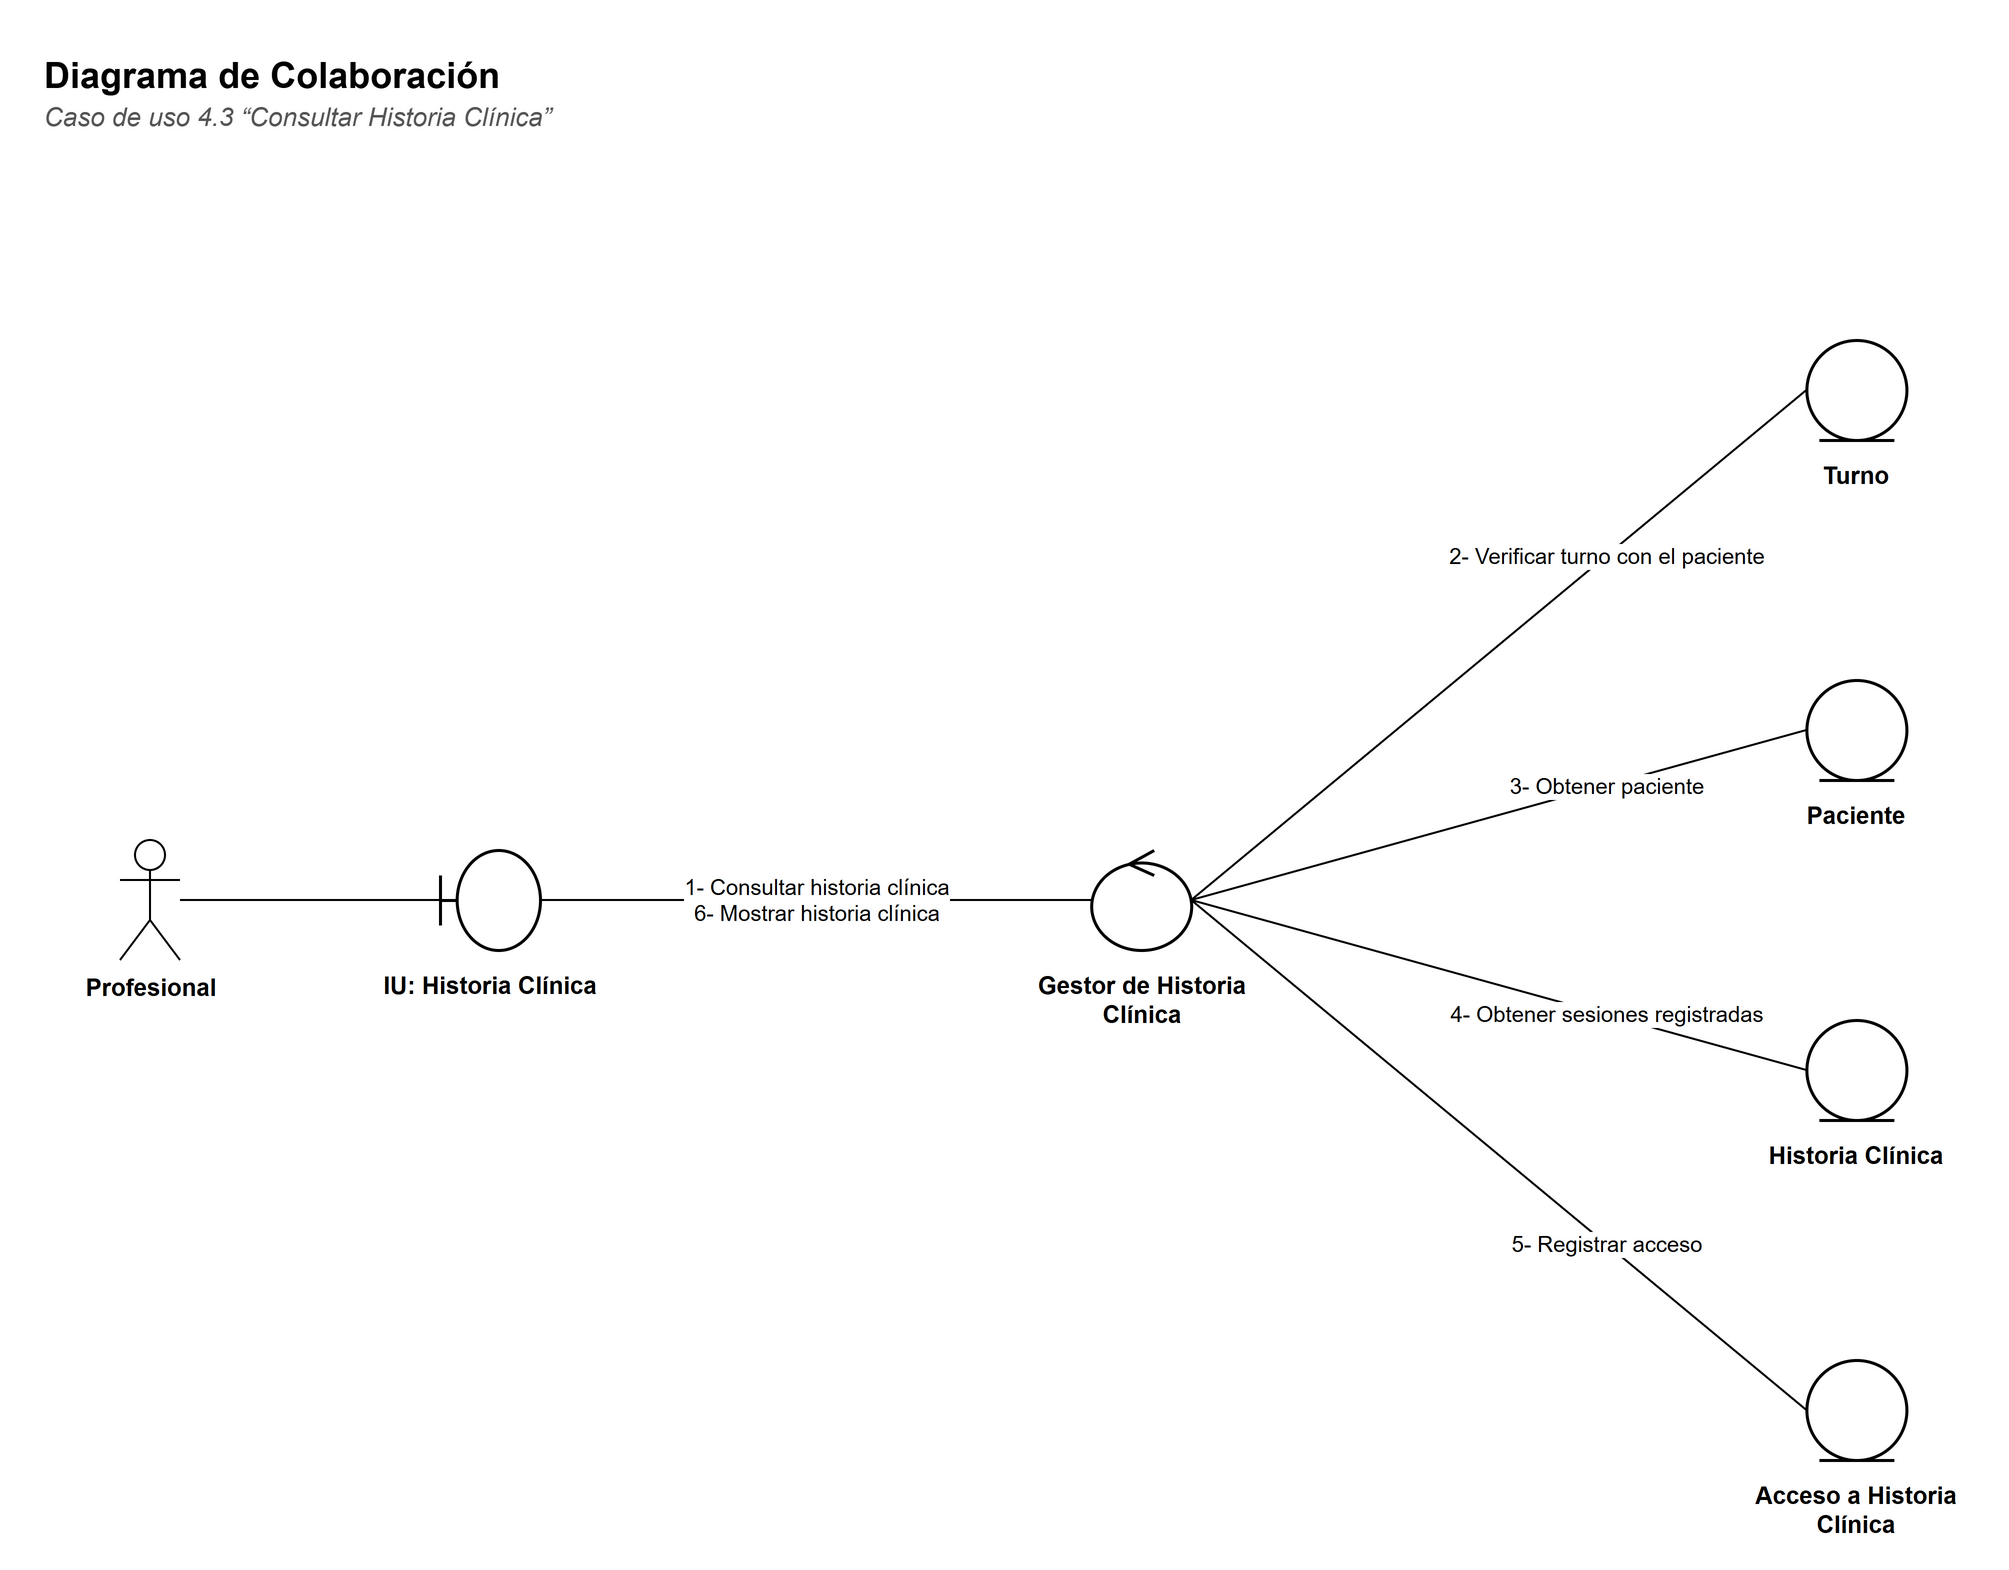

The diagram above was exported from draw.io. Its source (the exported page's mxGraphModel, read from the mxfile embedded in the PNG):
<mxGraphModel dx="1400" dy="900" grid="1" gridSize="10" guides="1" tooltips="1" connect="1" arrows="1" fold="1" page="1" pageScale="1" pageWidth="1068.2" pageHeight="830" background="#FFFFFF" math="0" shadow="0">
  <root>
    <mxCell id="0" />
    <mxCell id="1" parent="0" />
    <mxCell id="c3" value="&lt;b&gt;Diagrama de Colaboración&lt;/b&gt;" style="text;html=1;strokeColor=none;fillColor=none;align=left;verticalAlign=top;whiteSpace=wrap;fontFamily=Helvetica;fontSize=18;" vertex="1" parent="1">
      <mxGeometry x="30" y="30" width="900" height="26" as="geometry" />
    </mxCell>
    <mxCell id="c4" value="&lt;i&gt;Caso de uso 4.3 “Consultar Historia Clínica”&lt;/i&gt;" style="text;html=1;strokeColor=none;fillColor=none;align=left;verticalAlign=top;whiteSpace=wrap;fontFamily=Helvetica;fontSize=13;fontColor=#555555;" vertex="1" parent="1">
      <mxGeometry x="30" y="54" width="900" height="20" as="geometry" />
    </mxCell>
    <mxCell id="c5" value="Profesional" style="shape=umlActor;verticalLabelPosition=bottom;verticalAlign=top;html=1;outlineConnect=0;fillColor=#FFFFFF;strokeColor=#000000;fontFamily=Helvetica;fontSize=12;fontStyle=1;" vertex="1" parent="1">
      <mxGeometry x="70" y="430.0" width="30" height="60" as="geometry" />
    </mxCell>
    <mxCell id="c6" value="" style="shape=umlBoundary;html=1;fillColor=#FFFFFF;strokeColor=#000000;strokeWidth=1.5;" vertex="1" parent="1">
      <mxGeometry x="230" y="435.0" width="50" height="50" as="geometry" />
    </mxCell>
    <mxCell id="c7" value="&lt;b&gt;IU: Historia Clínica&lt;/b&gt;" style="text;html=1;strokeColor=none;fillColor=none;align=left;verticalAlign=top;whiteSpace=wrap;fontFamily=Helvetica;align=center;fontSize=12;" vertex="1" parent="1">
      <mxGeometry x="190.0" y="489.0" width="130" height="40" as="geometry" />
    </mxCell>
    <mxCell id="c8" value="" style="shape=umlControl;html=1;fillColor=#FFFFFF;strokeColor=#000000;strokeWidth=1.5;" vertex="1" parent="1">
      <mxGeometry x="555.6" y="435.0" width="50" height="50" as="geometry" />
    </mxCell>
    <mxCell id="c9" value="&lt;b&gt;Gestor de Historia Clínica&lt;/b&gt;" style="text;html=1;strokeColor=none;fillColor=none;align=left;verticalAlign=top;whiteSpace=wrap;fontFamily=Helvetica;align=center;fontSize=12;" vertex="1" parent="1">
      <mxGeometry x="515.6" y="489.0" width="130" height="40" as="geometry" />
    </mxCell>
    <mxCell id="c10" value="" style="shape=umlEntity;html=1;fillColor=#FFFFFF;strokeColor=#000000;strokeWidth=1.5;" vertex="1" parent="1">
      <mxGeometry x="913.2" y="180.0" width="50" height="50" as="geometry" />
    </mxCell>
    <mxCell id="c11" value="&lt;b&gt;Turno&lt;/b&gt;" style="text;html=1;strokeColor=none;fillColor=none;align=left;verticalAlign=top;whiteSpace=wrap;fontFamily=Helvetica;align=center;fontSize=12;" vertex="1" parent="1">
      <mxGeometry x="873.2" y="234.0" width="130" height="40" as="geometry" />
    </mxCell>
    <mxCell id="c12" value="" style="shape=umlEntity;html=1;fillColor=#FFFFFF;strokeColor=#000000;strokeWidth=1.5;" vertex="1" parent="1">
      <mxGeometry x="913.2" y="350.0" width="50" height="50" as="geometry" />
    </mxCell>
    <mxCell id="c13" value="&lt;b&gt;Paciente&lt;/b&gt;" style="text;html=1;strokeColor=none;fillColor=none;align=left;verticalAlign=top;whiteSpace=wrap;fontFamily=Helvetica;align=center;fontSize=12;" vertex="1" parent="1">
      <mxGeometry x="873.2" y="404.0" width="130" height="40" as="geometry" />
    </mxCell>
    <mxCell id="c14" value="" style="shape=umlEntity;html=1;fillColor=#FFFFFF;strokeColor=#000000;strokeWidth=1.5;" vertex="1" parent="1">
      <mxGeometry x="913.2" y="520.0" width="50" height="50" as="geometry" />
    </mxCell>
    <mxCell id="c15" value="&lt;b&gt;Historia Clínica&lt;/b&gt;" style="text;html=1;strokeColor=none;fillColor=none;align=left;verticalAlign=top;whiteSpace=wrap;fontFamily=Helvetica;align=center;fontSize=12;" vertex="1" parent="1">
      <mxGeometry x="873.2" y="574.0" width="130" height="40" as="geometry" />
    </mxCell>
    <mxCell id="c16" value="" style="shape=umlEntity;html=1;fillColor=#FFFFFF;strokeColor=#000000;strokeWidth=1.5;" vertex="1" parent="1">
      <mxGeometry x="913.2" y="690.0" width="50" height="50" as="geometry" />
    </mxCell>
    <mxCell id="c17" value="&lt;b&gt;Acceso a Historia Clínica&lt;/b&gt;" style="text;html=1;strokeColor=none;fillColor=none;align=left;verticalAlign=top;whiteSpace=wrap;fontFamily=Helvetica;align=center;fontSize=12;" vertex="1" parent="1">
      <mxGeometry x="873.2" y="744.0" width="130" height="40" as="geometry" />
    </mxCell>
    <mxCell id="c18" value="" style="edgeStyle=none;html=1;endArrow=none;endFill=0;strokeColor=#000000;fontFamily=Helvetica;fontSize=11;labelBackgroundColor=#FFFFFF;" edge="1" parent="1" source="c5" target="c6">
      <mxGeometry relative="1" as="geometry" />
    </mxCell>
    <mxCell id="c19" value="1- Consultar historia clínica&lt;br&gt;6- Mostrar historia clínica" style="edgeStyle=none;html=1;endArrow=none;endFill=0;strokeColor=#000000;fontFamily=Helvetica;fontSize=11;labelBackgroundColor=#FFFFFF;fontSize=11;exitX=1;exitY=0.5;exitDx=0;exitDy=0;entryX=0;entryY=0.5;entryDx=0;entryDy=0;" edge="1" parent="1" source="c6" target="c8">
      <mxGeometry relative="1" as="geometry" />
    </mxCell>
    <mxCell id="c20" value="2- Verificar turno con el paciente" style="edgeStyle=none;html=1;endArrow=none;endFill=0;strokeColor=#000000;fontFamily=Helvetica;fontSize=11;labelBackgroundColor=#FFFFFF;fontSize=11;exitX=1;exitY=0.5;exitDx=0;exitDy=0;entryX=0;entryY=0.5;entryDx=0;entryDy=0;" edge="1" parent="1" source="c8" target="c10">
      <mxGeometry x="0.35" relative="1" as="geometry" />
    </mxCell>
    <mxCell id="c21" value="3- Obtener paciente" style="edgeStyle=none;html=1;endArrow=none;endFill=0;strokeColor=#000000;fontFamily=Helvetica;fontSize=11;labelBackgroundColor=#FFFFFF;fontSize=11;exitX=1;exitY=0.5;exitDx=0;exitDy=0;entryX=0;entryY=0.5;entryDx=0;entryDy=0;" edge="1" parent="1" source="c8" target="c12">
      <mxGeometry x="0.35" relative="1" as="geometry" />
    </mxCell>
    <mxCell id="c22" value="4- Obtener sesiones registradas" style="edgeStyle=none;html=1;endArrow=none;endFill=0;strokeColor=#000000;fontFamily=Helvetica;fontSize=11;labelBackgroundColor=#FFFFFF;fontSize=11;exitX=1;exitY=0.5;exitDx=0;exitDy=0;entryX=0;entryY=0.5;entryDx=0;entryDy=0;" edge="1" parent="1" source="c8" target="c14">
      <mxGeometry x="0.35" relative="1" as="geometry" />
    </mxCell>
    <mxCell id="c23" value="5- Registrar acceso" style="edgeStyle=none;html=1;endArrow=none;endFill=0;strokeColor=#000000;fontFamily=Helvetica;fontSize=11;labelBackgroundColor=#FFFFFF;fontSize=11;exitX=1;exitY=0.5;exitDx=0;exitDy=0;entryX=0;entryY=0.5;entryDx=0;entryDy=0;" edge="1" parent="1" source="c8" target="c16">
      <mxGeometry x="0.35" relative="1" as="geometry" />
    </mxCell>
  </root>
</mxGraphModel>